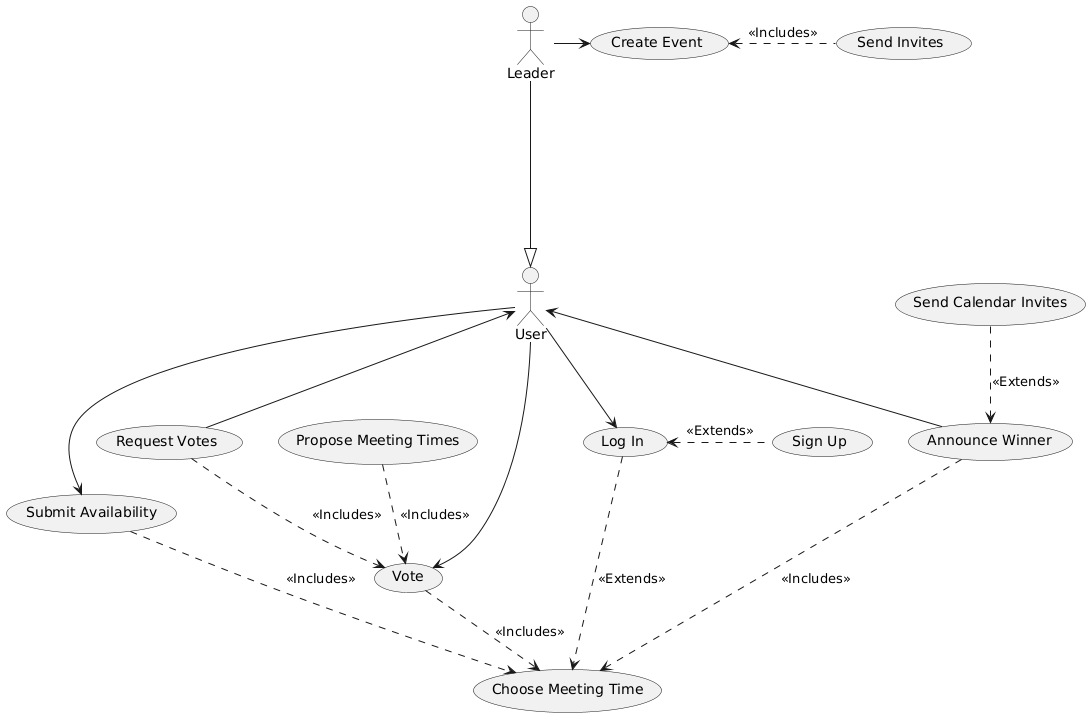

The diagram above was rendered by PlantUML. Its source (embedded in the PNG):
@startuml
:User:
:Leader: ----|> :User:

(Sign Up) as signup
(Log In) as login
(Create Event) as create
(Send Invites) as send
create <. send : <<Includes>>

:Leader: -> create

:User: --> login
login <. signup : <<Extends>>

(Vote) as vote
:User: --> vote

(Submit Availability) as submit
:User: --> submit

(Choose Meeting Time) as choose
submit ..> choose : <<Includes>>
vote ..> choose : <<Includes>>
login ..> choose : <<Extends>>

(Propose Meeting Times) as propose
propose ..> vote : <<Includes>>

(Request Votes) as request
request ..> vote : <<Includes>>
:User: <-- request

(Announce Winner) as announce
announce ..> choose : <<Includes>>
:User: <-- announce

(Send Calendar Invites) as calendar
calendar ..> announce : <<Extends>>

@enduml